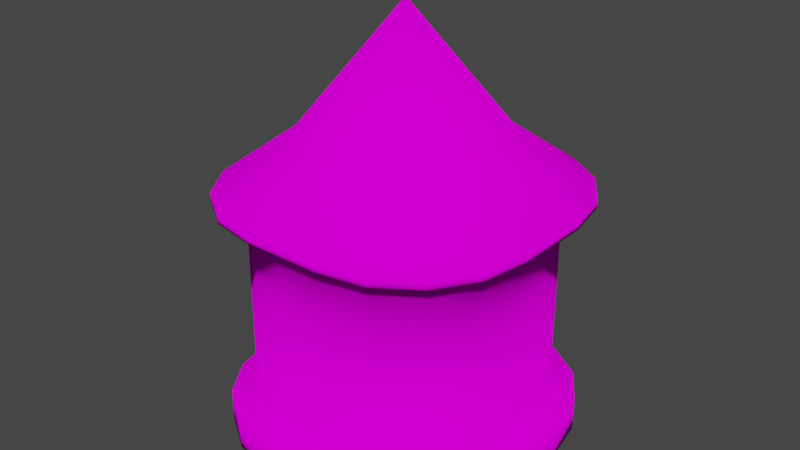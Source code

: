 # Source: house_02.blend  (saved by Blender 3.6.13; exported with 4.5.12 LTS)
import bpy
from mathutils import Matrix  # noqa: F401  (used for matrix-valued properties, if any)

bpy.ops.wm.read_factory_settings(use_empty=True)
scene = bpy.context.scene
scene.name = 'Scene'

# ---- collections
col_collection = bpy.data.collections.new('Collection'); scene.collection.children.link(col_collection)
col_collection_1 = bpy.data.collections.new('Collection')  # instanced only; not linked into the scene

# ---- images (referenced by path relative to the original .blend; pixels are not part of the script)
import os
ASSET_DIR = os.environ.get("B2B_ASSET_DIR", "")  # directory of the original .blend (textures are referenced by path, not embedded)
HERE = os.path.dirname(os.path.abspath(__file__))  # packed textures are extracted next to this script under _unpacked/

def load_image(name, relpath, width, height, colorspace="sRGB"):
    """Load a texture the original file referenced (path relative to the .blend, or extracted next to this script)."""
    p = next((c for c in (os.path.join(HERE, relpath), os.path.join(ASSET_DIR, relpath)) if relpath and os.path.exists(c)), "")
    if p:
        img = bpy.data.images.load(p, check_existing=True)
        img.name = name
    else:  # same state as the original file: an image datablock whose file is absent (Cycles renders it pink)
        img = bpy.data.images.new(name, width, height)
        img.source = "FILE"
        img.filepath = "//" + (relpath or name)
    img.colorspace_settings.name = colorspace
    return img
img_tower_base_tex_png = load_image('Tower_Base_Tex.png', 'Tower_Base_Tex.png', 1024, 1024, 'sRGB')
img_tower_roof_tex_png = load_image('Tower_Roof_Tex.png', 'Tower_Roof_Tex.png', 1024, 1024, 'sRGB')

# ---- materials (node trees are filled in below, after node groups)
mat_tower_base = bpy.data.materials.new('Tower_Base')
mat_tower_base.use_backface_culling = True
mat_tower_base.use_transparent_shadow = False
mat_tower_roof = bpy.data.materials.new('Tower_Roof')
mat_tower_roof.use_backface_culling = True
mat_tower_roof.use_transparent_shadow = False

# ---- material node trees
mat_tower_base.use_nodes = True; mat_tower_base.node_tree.nodes.clear()
_N = mat_tower_base.node_tree.nodes; _L = mat_tower_base.node_tree.links
n0 = _N.new('ShaderNodeOutputMaterial'); n0.name = 'Material Output'; n0.location = (300, 300)
n1 = _N.new('ShaderNodeBsdfDiffuse'); n1.name = 'Diffuse BSDF'; n1.location = (10, 300)
n1.inputs[1].default_value = 0.5
n2 = _N.new('ShaderNodeTexImage'); n2.name = 'Image Texture'; n2.location = (-280, 280)
n2.image = img_tower_base_tex_png
_L.new(n1.outputs[0], n0.inputs[0])
_L.new(n2.outputs[0], n1.inputs[0])
n0.is_active_output = True
mat_tower_roof.use_nodes = True; mat_tower_roof.node_tree.nodes.clear()
_N = mat_tower_roof.node_tree.nodes; _L = mat_tower_roof.node_tree.links
n0 = _N.new('ShaderNodeOutputMaterial'); n0.name = 'Material Output'; n0.location = (300, 300)
n1 = _N.new('ShaderNodeBsdfDiffuse'); n1.name = 'Diffuse BSDF'; n1.location = (10, 300)
n1.inputs[1].default_value = 0.5
n2 = _N.new('ShaderNodeTexImage'); n2.name = 'Image Texture'; n2.location = (-280, 280)
n2.image = img_tower_roof_tex_png
_L.new(n1.outputs[0], n0.inputs[0])
_L.new(n2.outputs[0], n1.inputs[0])
n0.is_active_output = True

# ---- world
world_world = bpy.data.worlds.new('World'); scene.world = world_world
world_world.use_nodes = True; world_world.node_tree.nodes.clear()
_N = world_world.node_tree.nodes; _L = world_world.node_tree.links
n0 = _N.new('ShaderNodeOutputWorld'); n0.name = 'World Output'; n0.location = (300, 300)
n1 = _N.new('ShaderNodeBackground'); n1.name = 'Background'; n1.location = (10, 300)
n1.inputs[0].default_value = (0.05088, 0.05088, 0.05088, 1.0)
_L.new(n1.outputs[0], n0.inputs[0])
n0.is_active_output = True
world_world.color = (0.05088, 0.05088, 0.05088)
world_world.use_sun_shadow = False
world_world.sun_shadow_jitter_overblur = 0.0

# ---- meshes
me_cylinder_001 = bpy.data.meshes.new('Cylinder.001')
me_cylinder_001.from_pydata([(1.111e-05, -1.49e-08, 0.007846), (-0.3177, -1.318, 0.007846), (-0.3177, -1.318, 2.465), (-0.7004, -1.242, 0.007846), (-0.7004, -1.242, 2.465), (-1.025, -1.025, 0.007846), (-1.025, -1.025, 2.465), (-1.242, -0.7004, 0.007846), (-1.242, -0.7004, 2.465), (-1.318, -0.3177, 0.007846), (-1.318, -0.3177, 2.465), (1.318, -0.3177, 0.007846), (1.318, -0.3177, 2.465), (1.242, -0.7004, 0.007846), (1.242, -0.7004, 2.465), (1.025, -1.025, 0.007846), (1.025, -1.025, 2.465), (0.7004, -1.242, 0.007846), (0.7004, -1.242, 2.465), (0.3177, -1.318, 0.007846), (0.3177, -1.318, 2.465), (-0.3177, 1.318, 0.007846), (-0.3177, 1.318, 2.465), (-1.318, 0.3177, 0.007846), (-1.318, 0.3177, 2.465), (-1.242, 0.7004, 0.007846), (-1.242, 0.7004, 2.465), (-1.025, 1.025, 0.007846), (-1.025, 1.025, 2.465), (-0.7004, 1.242, 0.007846), (-0.7004, 1.242, 2.465), (0.3177, 1.318, 0.007846), (0.3177, 1.318, 2.465), (0.7004, 1.242, 0.007846), (0.7004, 1.242, 2.465), (1.025, 1.025, 0.007846), (1.025, 1.025, 2.465), (1.242, 0.7004, 0.007846), (1.242, 0.7004, 2.465), (1.318, 0.3177, 0.007846), (1.318, 0.3177, 2.465), (-0.3177, -1.318, 0.3506), (-0.7004, -1.242, 0.3506), (-1.025, -1.025, 0.3506), (-1.242, -0.7004, 0.3506), (-1.318, -0.3177, 0.3506), (1.318, -0.3177, 0.3506), (1.242, -0.7004, 0.3506), (1.025, -1.025, 0.3506), (0.7004, -1.242, 0.3506), (0.3177, -1.318, 0.3506), (-0.3177, 1.318, 0.3506), (-1.318, 0.3177, 0.3506), (-1.242, 0.7004, 0.3506), (-1.025, 1.025, 0.3506), (-0.7004, 1.242, 0.3506), (0.3177, 1.318, 0.3506), (0.7004, 1.242, 0.3506), (1.025, 1.025, 0.3506), (1.242, 0.7004, 0.3506), (1.318, 0.3177, 0.3506), (-0.3744, -1.553, 0.007846), (0.3744, -1.553, 0.007846), (-0.3744, -1.553, 0.3506), (-0.8254, -1.463, 0.007846), (-0.8254, -1.463, 0.3506), (-1.208, -1.208, 0.007846), (-1.208, -1.208, 0.3506), (-1.463, -0.8254, 0.007846), (-1.463, -0.8254, 0.3506), (-1.553, -0.3744, 0.007846), (-1.553, -0.3744, 0.3506), (1.553, -0.3744, 0.007846), (1.553, 0.3744, 0.007846), (-1.553, 0.3744, 0.007846), (1.553, -0.3744, 0.3506), (1.463, -0.8254, 0.007846), (1.463, -0.8254, 0.3506), (1.208, -1.208, 0.007846), (1.208, -1.208, 0.3506), (0.8254, -1.463, 0.007846), (0.8254, -1.463, 0.3506), (0.3744, -1.553, 0.3506), (0.3744, 1.553, 0.007846), (-0.3744, 1.553, 0.007846), (-1.553, 0.3744, 0.3506), (-1.463, 0.8254, 0.007846), (-1.463, 0.8254, 0.3506), (-1.208, 1.208, 0.007846), (-1.208, 1.208, 0.3506), (-0.8254, 1.463, 0.007846), (-0.8254, 1.463, 0.3506), (0.8254, 1.463, 0.007846), (0.8254, 1.463, 0.3506), (1.208, 1.208, 0.007846), (1.208, 1.208, 0.3506), (1.463, 0.8254, 0.007846), (1.463, 0.8254, 0.3506), (1.553, 0.3744, 0.3506), (-0.3744, 1.553, 0.3506), (0.3744, 1.553, 0.3506), (-0.3744, -1.553, 0.1792), (0.3744, -1.553, 0.1792), (-0.3744, -1.751, 0.1792), (-0.3744, -1.751, 0.007846), (0.3744, -1.751, 0.1792), (0.3744, -1.751, 0.007846), (-0.3919, -0.9749, 2.983), (0.007264, -0.007487, 4.268), (1.604, -0.3925, 2.518), (1.604, 0.3775, 2.518), (-1.038, -0.006841, 2.983), (-0.9585, 0.3952, 2.983), (-0.3777, -1.604, 2.518), (-0.3852, -1.597, 2.43), (-0.8415, -1.512, 2.518), (0.7522, 0.7348, 2.983), (1.249, 1.234, 2.518), (-1.59, 0.3775, 2.518), (0.4125, -0.9749, 2.983), (0.856, -1.512, 2.518), (-0.7315, -0.748, 2.983), (-1.235, -1.249, 2.518), (-1.497, -0.8562, 2.518), (-1.59, -0.3925, 2.518), (-0.849, -1.505, 2.43), (0.3848, -1.597, 2.43), (-1.242, -1.242, 2.43), (-1.505, -0.8488, 2.43), (1.242, 1.242, 2.43), (-1.597, -0.3851, 2.43), (1.597, 0.3849, 2.43), (1.597, -0.3851, 2.43), (0.8485, -1.505, 2.43), (-1.597, 0.3849, 2.43), (1.504, -0.8488, 2.43), (1.242, -1.242, 2.43), (-0.3852, 1.597, 2.43), (-0.849, 1.505, 2.43), (0.3848, 1.597, 2.43), (1.504, 0.8487, 2.43), (-1.505, 0.8487, 2.43), (-1.242, 1.242, 2.43), (0.8485, 1.505, 2.43), (0.3923, -1.604, 2.518), (1.512, -0.8562, 2.518), (-0.9585, -0.4083, 2.983), (1.249, -1.249, 2.518), (0.009257, 1.041, 2.983), (-0.3777, 1.589, 2.518), (-0.8415, 1.497, 2.518), (-0.3919, 0.9618, 2.983), (1.059, -0.006841, 2.983), (0.3923, 1.589, 2.518), (1.512, 0.8413, 2.518), (0.9791, 0.3952, 2.983), (-1.497, 0.8413, 2.518), (0.009257, -1.055, 2.983), (-1.235, 1.234, 2.518), (-0.7315, 0.7348, 2.983), (0.7522, -0.748, 2.983), (0.856, 1.497, 2.518), (0.9791, -0.4083, 2.983), (0.4125, 0.9618, 2.983)], [], [(1, 0, 19), (7, 5, 66, 68), (0, 1, 3), (110, 154, 155, 152), (41, 2, 4, 42), (0, 3, 5), (149, 150, 151, 148), (42, 4, 6, 43), (0, 5, 7), (115, 113, 157, 107), (43, 6, 8, 44), (0, 7, 9), (124, 123, 146, 111), (44, 8, 10, 45), (145, 109, 152, 162), (11, 0, 39), (144, 120, 119, 157), (0, 9, 23), (11, 39, 73, 72), (156, 118, 111, 112), (45, 10, 24, 52), (0, 11, 13), (154, 117, 116, 155), (46, 12, 14, 47), (0, 13, 15), (153, 149, 148), (47, 14, 16, 48), (0, 15, 17), (123, 122, 121, 146), (48, 16, 18, 49), (0, 17, 19), (118, 124, 111), (49, 18, 20, 50), (0, 21, 31), (120, 147, 160, 119), (51, 22, 32, 56), (0, 23, 25), (109, 110, 152), (52, 24, 26, 53), (0, 25, 27), (122, 115, 107, 121), (53, 26, 28, 54), (0, 27, 29), (117, 161, 163, 116), (54, 28, 30, 55), (0, 29, 21), (150, 158, 159, 151), (55, 30, 22, 51), (0, 31, 33), (28, 26, 141, 142), (56, 32, 34, 57), (0, 33, 35), (16, 14, 135, 136), (57, 34, 36, 58), (0, 35, 37), (34, 32, 139, 143), (58, 36, 38, 59), (0, 37, 39), (12, 40, 131, 132), (59, 38, 40, 60), (48, 49, 81, 79), (15, 13, 76, 78), (1, 19, 62, 61), (49, 50, 82, 81), (21, 29, 90, 84), (25, 23, 74, 86), (51, 56, 100, 99), (52, 53, 87, 85), (19, 17, 80, 62), (35, 33, 92, 94), (53, 54, 89, 87), (5, 3, 64, 66), (50, 41, 63, 82), (54, 55, 91, 89), (12, 46, 60, 40), (13, 11, 72, 76), (29, 27, 88, 90), (41, 42, 65, 63), (55, 51, 99, 91), (2, 41, 50, 20), (75, 72, 73, 98), (96, 97, 98, 73), (94, 95, 97, 96), (92, 93, 95, 94), (83, 100, 93, 92), (90, 91, 99, 84), (88, 89, 91, 90), (86, 87, 89, 88), (74, 85, 87, 86), (84, 99, 100, 83), (80, 81, 82, 102, 62), (78, 79, 81, 80), (76, 77, 79, 78), (72, 75, 77, 76), (70, 71, 85, 74), (68, 69, 71, 70), (66, 67, 69, 68), (64, 65, 67, 66), (61, 101, 63, 65, 64), (47, 48, 79, 77), (37, 35, 94, 96), (46, 47, 77, 75), (33, 31, 83, 92), (45, 52, 85, 71), (27, 25, 86, 88), (23, 9, 70, 74), (59, 60, 98, 97), (60, 46, 75, 98), (3, 1, 61, 64), (58, 59, 97, 95), (17, 15, 78, 80), (44, 45, 71, 69), (57, 58, 95, 93), (31, 21, 84, 83), (9, 7, 68, 70), (43, 44, 69, 67), (39, 37, 96, 73), (56, 57, 93, 100), (42, 43, 67, 65), (102, 101, 103, 105), (63, 101, 102, 82), (103, 104, 106, 105), (61, 62, 106, 104), (62, 102, 105, 106), (101, 61, 104, 103), (6, 4, 125, 127), (36, 34, 143, 129), (30, 28, 142, 138), (18, 16, 136, 133), (24, 10, 130, 134), (8, 6, 127, 128), (32, 22, 137, 139), (38, 36, 129, 140), (26, 24, 134, 141), (20, 18, 133, 126), (14, 12, 132, 135), (4, 2, 114, 125), (2, 20, 126, 114), (10, 8, 128, 130), (22, 30, 138, 137), (40, 38, 140, 131), (138, 142, 158, 150), (128, 127, 122, 123), (132, 131, 110, 109), (135, 132, 109, 145), (125, 114, 113, 115), (129, 143, 161, 117), (142, 141, 156, 158), (127, 125, 115, 122), (126, 133, 120, 144), (143, 139, 153, 161), (130, 128, 123, 124), (141, 134, 118, 156), (114, 126, 144, 113), (133, 136, 147, 120), (131, 140, 154, 110), (137, 138, 150, 149), (136, 135, 145, 147), (140, 129, 117, 154), (139, 137, 149, 153), (134, 130, 124, 118), (113, 144, 157), (158, 156, 112, 159), (147, 145, 162, 160), (161, 153, 148, 163), (108, 107, 157), (108, 121, 107), (108, 146, 121), (108, 111, 146), (108, 162, 152), (108, 160, 162), (108, 119, 160), (108, 157, 119), (108, 112, 111), (108, 159, 112), (108, 151, 159), (108, 148, 151), (108, 163, 148), (108, 116, 163), (108, 155, 116), (108, 152, 155)])
me_cylinder_001.polygons.foreach_set('use_smooth', [True] * 181)
me_cylinder_001.polygons.foreach_set('material_index', [0, 0, 0, 1, 0, 0, 1, 0, 0, 1, 0, 0, 1, 0, 1, 0, 1, 0, 0, 1, 0, 0, 1, 0, 0, 1, 0, 0, 1, 0, 0, 1, 0, 0, 1, 0, 0, 1, 0, 0, 1, 0, 0, 1, 0, 0, 1, 0, 0, 1, 0, 0, 1, 0, 0, 1, 0, 0, 1, 0, 0, 0, 0, 0, 0, 0, 0, 0, 0, 0, 0, 0, 0, 0, 0, 0, 0, 0, 0, 0, 0, 0, 0, 0, 0, 0, 0, 0, 0, 0, 0, 0, 0, 0, 0, 0, 0, 0, 0, 0, 0, 0, 0, 0, 0, 0, 0, 0, 0, 0, 0, 0, 0, 0, 0, 0, 0, 0, 0, 0, 0, 0, 0, 0, 0, 1, 1, 1, 1, 1, 1, 1, 1, 1, 1, 1, 1, 1, 1, 1, 1, 1, 1, 1, 1, 1, 1, 1, 1, 1, 1, 1, 1, 1, 1, 1, 1, 1, 1, 1, 1, 1, 1, 1, 1, 1, 1, 1, 1, 1, 1, 1, 1, 1, 1, 1, 1, 1, 1, 1, 1])
_uv = me_cylinder_001.uv_layers.new(name='UVMap')
_uv.uv.foreach_set('vector', [0.1232, 0.3297, 0.2652, 0.2578, 0.155, 0.3756, 0.106, 0.2187, 0.1004, 0.2561, 0.0757, 0.256, 0.08224, 0.2145, 0.2652, 0.2578, 0.1232, 0.3297, 0.1054, 0.2936, 0.1172, 0.8795, 0.07358, 0.8515, 0.1544, 0.7915, 0.1968, 0.8231, 0.7519, 0.5888, 0.5113, 0.5888, 0.5113, 0.5444, 0.7519, 0.5444, 0.2652, 0.2578, 0.1054, 0.2936, 0.1004, 0.2561, 0.5957, 0.5115, 0.613, 0.5578, 0.5206, 0.5637, 0.4986, 0.5174, 0.7519, 0.5444, 0.5113, 0.5444, 0.5113, 0.5, 0.7519, 0.5, 0.2652, 0.2578, 0.1004, 0.2561, 0.106, 0.2187, 0.4977, 0.8849, 0.4554, 0.9088, 0.3884, 0.8438, 0.4322, 0.8227, 0.7519, 0.5, 0.5113, 0.5, 0.5113, 0.4556, 0.7519, 0.4556, 0.2652, 0.2578, 0.106, 0.2187, 0.1238, 0.1843, 0.5875, 0.7777, 0.5632, 0.8202, 0.5006, 0.7542, 0.5218, 0.71, 0.7519, 0.4556, 0.5113, 0.4556, 0.5113, 0.4112, 0.7519, 0.4112, 0.2391, 0.9345, 0.1932, 0.919, 0.1968, 0.8231, 0.2432, 0.844, 0.2985, 0.4187, 0.2652, 0.2578, 0.3654, 0.3969, 0.3761, 0.9358, 0.3292, 0.9428, 0.3406, 0.8544, 0.3884, 0.8438, 0.2652, 0.2578, 0.1238, 0.1843, 0.1633, 0.1351, 0.2985, 0.4187, 0.3654, 0.3969, 0.3794, 0.421, 0.3006, 0.4445, 0.6225, 0.6497, 0.6151, 0.6975, 0.5218, 0.71, 0.5322, 0.6619, 0.7519, 0.4112, 0.5113, 0.4112, 0.5113, 0.3389, 0.7519, 0.3389, 0.2652, 0.2578, 0.2985, 0.4187, 0.2586, 0.425, 0.07358, 0.8515, 0.02497, 0.8187, 0.1189, 0.7487, 0.1544, 0.7915, 0.7519, 0.8388, 0.5113, 0.8388, 0.5113, 0.7944, 0.7519, 0.7944, 0.2652, 0.2578, 0.2586, 0.425, 0.2202, 0.4191, 0.5537, 0.4357, 0.5957, 0.5115, 0.4986, 0.5174, 0.7519, 0.7944, 0.5113, 0.7944, 0.5113, 0.7499, 0.7519, 0.7499, 0.2652, 0.2578, 0.2202, 0.4191, 0.185, 0.4035, 0.5632, 0.8202, 0.5334, 0.8556, 0.4698, 0.7919, 0.5006, 0.7542, 0.7519, 0.7499, 0.5113, 0.7499, 0.5113, 0.7055, 0.7519, 0.7055, 0.2652, 0.2578, 0.185, 0.4035, 0.155, 0.3756, 0.6151, 0.6975, 0.5875, 0.7777, 0.5218, 0.71, 0.7519, 0.7055, 0.5113, 0.7055, 0.5113, 0.6611, 0.7519, 0.6611, 0.2652, 0.2578, 0.3046, 0.1002, 0.3687, 0.1236, 0.3292, 0.9428, 0.284, 0.9423, 0.2917, 0.8538, 0.3406, 0.8544, 0.7519, 0.1612, 0.5113, 0.1612, 0.5113, 0.08892, 0.7519, 0.08892, 0.2652, 0.2578, 0.1633, 0.1351, 0.1927, 0.1105, 0.1932, 0.919, 0.1172, 0.8795, 0.1968, 0.8231, 0.7519, 0.3389, 0.5113, 0.3389, 0.5113, 0.2945, 0.7519, 0.2945, 0.2652, 0.2578, 0.1927, 0.1105, 0.2277, 0.09655, 0.5334, 0.8556, 0.4977, 0.8849, 0.4322, 0.8227, 0.4698, 0.7919, 0.7519, 0.2945, 0.5113, 0.2945, 0.5113, 0.2501, 0.7519, 0.2501, 0.2652, 0.2578, 0.2277, 0.09655, 0.2656, 0.09236, 0.4894, 0.3452, 0.5242, 0.3926, 0.4658, 0.4753, 0.4223, 0.4408, 0.7519, 0.2501, 0.5113, 0.2501, 0.5113, 0.2056, 0.7519, 0.2056, 0.2652, 0.2578, 0.2656, 0.09236, 0.3046, 0.1002, 0.613, 0.5578, 0.6219, 0.6035, 0.5311, 0.6126, 0.5206, 0.5637, 0.7519, 0.2056, 0.5113, 0.2056, 0.5113, 0.1612, 0.7519, 0.1612, 0.2652, 0.2578, 0.3687, 0.1236, 0.4086, 0.1463, 0.6734, 0.5982, 0.6691, 0.6572, 0.6318, 0.6496, 0.631, 0.6025, 0.7519, 0.08892, 0.5113, 0.08892, 0.5113, 0.04451, 0.7519, 0.04451, 0.2652, 0.2578, 0.4086, 0.1463, 0.4462, 0.1837, 0.2794, 0.9931, 0.2228, 0.9786, 0.2365, 0.9434, 0.2831, 0.9514, 0.7519, 0.04451, 0.5113, 0.04451, 0.5113, 0.0001006, 0.7519, 0.0001006, 0.2652, 0.2578, 0.4462, 0.3382, 0.4073, 0.375, 0.5673, 0.3718, 0.5952, 0.4169, 0.5631, 0.431, 0.5333, 0.3877, 0.7519, 0.9999, 0.5113, 0.9999, 0.5113, 0.9555, 0.7519, 0.9555, 0.2652, 0.2578, 0.4073, 0.375, 0.3654, 0.3969, 0.1708, 0.9596, 0.09813, 0.9203, 0.1112, 0.8879, 0.1887, 0.928, 0.7519, 0.9555, 0.5113, 0.9555, 0.5113, 0.9111, 0.7519, 0.9111, 0.19, 0.5131, 0.1337, 0.4828, 0.1554, 0.455, 0.2017, 0.4756, 0.2202, 0.4191, 0.2586, 0.425, 0.2551, 0.4494, 0.2131, 0.443, 0.1232, 0.3297, 0.155, 0.3756, 0.1391, 0.3912, 0.1026, 0.339, 0.1337, 0.4828, 0.08629, 0.444, 0.109, 0.4252, 0.1554, 0.455, 0.3046, 0.1002, 0.2656, 0.09236, 0.2631, 0.06827, 0.3075, 0.07484, 0.1927, 0.1105, 0.1633, 0.1351, 0.1486, 0.1155, 0.1834, 0.08851, 0.3253, 0.008403, 0.4078, 0.03381, 0.3996, 0.06445, 0.3153, 0.03699, 0.09824, 0.06414, 0.148, 0.02825, 0.1678, 0.05695, 0.1232, 0.08583, 0.155, 0.3756, 0.185, 0.4035, 0.1748, 0.4251, 0.1391, 0.3912, 0.4462, 0.1837, 0.4086, 0.1463, 0.4283, 0.1237, 0.4767, 0.1592, 0.148, 0.02825, 0.2058, 0.002093, 0.2149, 0.03959, 0.1678, 0.05695, 0.1004, 0.2561, 0.1054, 0.2936, 0.08216, 0.2972, 0.0757, 0.256, 0.08629, 0.444, 0.0352, 0.3801, 0.06256, 0.363, 0.109, 0.4252, 0.2058, 0.002093, 0.2683, 0.0001006, 0.2643, 0.03348, 0.2149, 0.03959, 0.5113, 0.8388, 0.7519, 0.8388, 0.7519, 0.9111, 0.5113, 0.9111, 0.2586, 0.425, 0.2985, 0.4187, 0.3006, 0.4445, 0.2551, 0.4494, 0.2656, 0.09236, 0.2277, 0.09655, 0.2217, 0.07275, 0.2631, 0.06827, 0.0352, 0.3801, 0.0112, 0.3192, 0.04597, 0.3064, 0.06256, 0.363, 0.2683, 0.0001006, 0.3253, 0.008403, 0.3153, 0.03699, 0.2643, 0.03348, 0.5113, 0.5888, 0.7519, 0.5888, 0.7519, 0.6611, 0.5113, 0.6611, 0.3058, 0.4844, 0.3006, 0.4445, 0.3794, 0.421, 0.394, 0.4599, 0.4272, 0.3986, 0.4445, 0.4359, 0.394, 0.4599, 0.3794, 0.421, 0.4763, 0.3636, 0.5033, 0.409, 0.4445, 0.4359, 0.4272, 0.3986, 0.4283, 0.1237, 0.4484, 0.08966, 0.5023, 0.116, 0.4767, 0.1592, 0.3829, 0.1011, 0.3996, 0.06445, 0.4484, 0.08966, 0.4283, 0.1237, 0.2631, 0.06827, 0.2643, 0.03348, 0.3153, 0.03699, 0.3075, 0.07484, 0.2217, 0.07275, 0.2149, 0.03959, 0.2643, 0.03348, 0.2631, 0.06827, 0.1834, 0.08851, 0.1678, 0.05695, 0.2149, 0.03959, 0.2217, 0.07275, 0.1486, 0.1155, 0.1232, 0.08583, 0.1678, 0.05695, 0.1834, 0.08851, 0.3075, 0.07484, 0.3153, 0.03699, 0.3996, 0.06445, 0.3829, 0.1011, 0.1748, 0.4251, 0.1554, 0.455, 0.109, 0.4252, 0.1196, 0.4103, 0.1391, 0.3912, 0.2131, 0.443, 0.2017, 0.4756, 0.1554, 0.455, 0.1748, 0.4251, 0.2551, 0.4494, 0.2518, 0.4852, 0.2017, 0.4756, 0.2131, 0.443, 0.3006, 0.4445, 0.3058, 0.4844, 0.2518, 0.4852, 0.2551, 0.4494, 0.1012, 0.1742, 0.06748, 0.1547, 0.1232, 0.08583, 0.1486, 0.1155, 0.08224, 0.2145, 0.04846, 0.2034, 0.06748, 0.1547, 0.1012, 0.1742, 0.0757, 0.256, 0.04073, 0.2541, 0.04846, 0.2034, 0.08224, 0.2145, 0.08216, 0.2972, 0.04597, 0.3064, 0.04073, 0.2541, 0.0757, 0.256, 0.1026, 0.339, 0.08096, 0.356, 0.06256, 0.363, 0.04597, 0.3064, 0.08216, 0.2972, 0.2537, 0.5202, 0.19, 0.5131, 0.2017, 0.4756, 0.2518, 0.4852, 0.4073, 0.375, 0.4462, 0.3382, 0.4763, 0.3636, 0.4272, 0.3986, 0.3146, 0.5164, 0.2537, 0.5202, 0.2518, 0.4852, 0.3058, 0.4844, 0.4086, 0.1463, 0.3687, 0.1236, 0.3829, 0.1011, 0.4283, 0.1237, 0.04305, 0.1353, 0.09824, 0.06414, 0.1232, 0.08583, 0.06748, 0.1547, 0.2277, 0.09655, 0.1927, 0.1105, 0.1834, 0.08851, 0.2217, 0.07275, 0.1633, 0.1351, 0.1238, 0.1843, 0.1012, 0.1742, 0.1486, 0.1155, 0.4539, 0.4696, 0.4006, 0.4907, 0.394, 0.4599, 0.4445, 0.4359, 0.4006, 0.4907, 0.3146, 0.5164, 0.3058, 0.4844, 0.394, 0.4599, 0.1054, 0.2936, 0.1232, 0.3297, 0.1026, 0.339, 0.08216, 0.2972, 0.5111, 0.4496, 0.4539, 0.4696, 0.4445, 0.4359, 0.5033, 0.409, 0.185, 0.4035, 0.2202, 0.4191, 0.2131, 0.443, 0.1748, 0.4251, 0.01633, 0.1893, 0.04305, 0.1353, 0.06748, 0.1547, 0.04846, 0.2034, 0.4586, 0.05775, 0.5111, 0.07853, 0.5023, 0.116, 0.4484, 0.08966, 0.3687, 0.1236, 0.3046, 0.1002, 0.3075, 0.07484, 0.3829, 0.1011, 0.1238, 0.1843, 0.106, 0.2187, 0.08224, 0.2145, 0.1012, 0.1742, 0.0001006, 0.2529, 0.01633, 0.1893, 0.04846, 0.2034, 0.04073, 0.2541, 0.3654, 0.3969, 0.4073, 0.375, 0.4272, 0.3986, 0.3794, 0.421, 0.4078, 0.03381, 0.4586, 0.05775, 0.4484, 0.08966, 0.3996, 0.06445, 0.0112, 0.3192, 0.0001006, 0.2529, 0.04073, 0.2541, 0.04597, 0.3064, 0.1196, 0.4103, 0.08096, 0.356, 0.1016, 0.3649, 0.1133, 0.3865, 0.06256, 0.363, 0.08096, 0.356, 0.1196, 0.4103, 0.109, 0.4252, 0.1016, 0.3649, 0.1078, 0.3619, 0.1193, 0.3834, 0.1133, 0.3865, 0.1026, 0.339, 0.1391, 0.3912, 0.1193, 0.3834, 0.1078, 0.3619, 0.1391, 0.3912, 0.1196, 0.4103, 0.1133, 0.3865, 0.1193, 0.3834, 0.08096, 0.356, 0.1026, 0.339, 0.1078, 0.3619, 0.1016, 0.3649, 0.5709, 0.8918, 0.5219, 0.9261, 0.504, 0.8919, 0.5406, 0.8613, 0.5414, 0.3238, 0.5673, 0.3718, 0.5333, 0.3877, 0.4999, 0.3394, 0.6576, 0.5412, 0.6734, 0.5982, 0.631, 0.6025, 0.6222, 0.556, 0.3376, 0.9887, 0.2794, 0.9931, 0.2831, 0.9514, 0.3302, 0.9519, 0.6579, 0.7118, 0.6325, 0.7926, 0.5971, 0.7812, 0.625, 0.6991, 0.6056, 0.8429, 0.5709, 0.8918, 0.5406, 0.8613, 0.5713, 0.8248, 0.5952, 0.4169, 0.6368, 0.4891, 0.6054, 0.5081, 0.5631, 0.431, 0.05231, 0.894, 0.003412, 0.8699, 0.01727, 0.828, 0.06699, 0.8594, 0.6691, 0.6572, 0.6579, 0.7118, 0.625, 0.6991, 0.6318, 0.6496, 0.3916, 0.9779, 0.3376, 0.9887, 0.3302, 0.9519, 0.379, 0.9453, 0.2228, 0.9786, 0.1708, 0.9596, 0.1887, 0.928, 0.2365, 0.9434, 0.5219, 0.9261, 0.4718, 0.9527, 0.4605, 0.9176, 0.504, 0.8919, 0.4718, 0.9527, 0.3916, 0.9779, 0.379, 0.9453, 0.4605, 0.9176, 0.6325, 0.7926, 0.6056, 0.8429, 0.5713, 0.8248, 0.5971, 0.7812, 0.6368, 0.4891, 0.6576, 0.5412, 0.6222, 0.556, 0.6054, 0.5081, 0.09813, 0.9203, 0.05231, 0.894, 0.06699, 0.8594, 0.1112, 0.8879, 0.6222, 0.556, 0.631, 0.6025, 0.6219, 0.6035, 0.613, 0.5578, 0.5713, 0.8248, 0.5406, 0.8613, 0.5334, 0.8556, 0.5632, 0.8202, 0.1887, 0.928, 0.1112, 0.8879, 0.1172, 0.8795, 0.1932, 0.919, 0.2365, 0.9434, 0.1887, 0.928, 0.1932, 0.919, 0.2391, 0.9345, 0.504, 0.8919, 0.4605, 0.9176, 0.4554, 0.9088, 0.4977, 0.8849, 0.4999, 0.3394, 0.5333, 0.3877, 0.5242, 0.3926, 0.4894, 0.3452, 0.631, 0.6025, 0.6318, 0.6496, 0.6225, 0.6497, 0.6219, 0.6035, 0.5406, 0.8613, 0.504, 0.8919, 0.4977, 0.8849, 0.5334, 0.8556, 0.379, 0.9453, 0.3302, 0.9519, 0.3292, 0.9428, 0.3761, 0.9358, 0.5333, 0.3877, 0.5631, 0.431, 0.5537, 0.4357, 0.5242, 0.3926, 0.5971, 0.7812, 0.5713, 0.8248, 0.5632, 0.8202, 0.5875, 0.7777, 0.6318, 0.6496, 0.625, 0.6991, 0.6151, 0.6975, 0.6225, 0.6497, 0.4605, 0.9176, 0.379, 0.9453, 0.3761, 0.9358, 0.4554, 0.9088, 0.3302, 0.9519, 0.2831, 0.9514, 0.284, 0.9423, 0.3292, 0.9428, 0.1112, 0.8879, 0.06699, 0.8594, 0.07358, 0.8515, 0.1172, 0.8795, 0.6054, 0.5081, 0.6222, 0.556, 0.613, 0.5578, 0.5957, 0.5115, 0.2831, 0.9514, 0.2365, 0.9434, 0.2391, 0.9345, 0.284, 0.9423, 0.06699, 0.8594, 0.01727, 0.828, 0.02497, 0.8187, 0.07358, 0.8515, 0.5631, 0.431, 0.6054, 0.5081, 0.5957, 0.5115, 0.5537, 0.4357, 0.625, 0.6991, 0.5971, 0.7812, 0.5875, 0.7777, 0.6151, 0.6975, 0.4554, 0.9088, 0.3761, 0.9358, 0.3884, 0.8438, 0.6219, 0.6035, 0.6225, 0.6497, 0.5322, 0.6619, 0.5311, 0.6126, 0.284, 0.9423, 0.2391, 0.9345, 0.2432, 0.844, 0.2917, 0.8538, 0.5242, 0.3926, 0.5537, 0.4357, 0.4986, 0.5174, 0.4658, 0.4753, 0.3203, 0.6435, 0.4322, 0.8227, 0.3884, 0.8438, 0.3203, 0.6435, 0.4698, 0.7919, 0.4322, 0.8227, 0.3203, 0.6435, 0.5006, 0.7542, 0.4698, 0.7919, 0.3203, 0.6435, 0.5218, 0.71, 0.5006, 0.7542, 0.3203, 0.6435, 0.2432, 0.844, 0.1968, 0.8231, 0.3203, 0.6435, 0.2917, 0.8538, 0.2432, 0.844, 0.3203, 0.6435, 0.3406, 0.8544, 0.2917, 0.8538, 0.3203, 0.6435, 0.3884, 0.8438, 0.3406, 0.8544, 0.3203, 0.6435, 0.5322, 0.6619, 0.5218, 0.71, 0.3203, 0.6435, 0.5311, 0.6126, 0.5322, 0.6619, 0.3203, 0.6435, 0.5206, 0.5637, 0.5311, 0.6126, 0.3203, 0.6435, 0.4986, 0.5174, 0.5206, 0.5637, 0.3203, 0.6435, 0.4658, 0.4753, 0.4986, 0.5174, 0.3203, 0.6435, 0.4223, 0.4408, 0.4658, 0.4753, 0.3203, 0.6435, 0.1544, 0.7915, 0.1189, 0.7487, 0.3203, 0.6435, 0.1968, 0.8231, 0.1544, 0.7915])
me_cylinder_001.materials.append(mat_tower_base)
me_cylinder_001.materials.append(mat_tower_roof)
me_cylinder_001.update()

# ---- objects
ob_islandinsertref = bpy.data.objects.new('IslandInsertRef', None)
ob_tower = bpy.data.objects.new('Tower', me_cylinder_001)

# ---- transforms, parenting, visibility, modifiers, constraints
ob_islandinsertref.location = (0.0, 0.0, 0.0)
ob_islandinsertref.hide_render = True
ob_islandinsertref.instance_type = 'COLLECTION'
ob_tower.location = (0.0, 0.0, 0.0)
ob_islandinsertref.instance_collection = col_collection

# ---- collection membership
col_collection.objects.link(ob_islandinsertref)
col_collection.objects.link(ob_tower)

# ---- scene / render settings (as saved in the file)
scene.frame_start = 1; scene.frame_end = 250; scene.frame_set(1)
scene.render.engine = 'BLENDER_EEVEE_NEXT'
scene.cycles.sampling_pattern = 'TABULATED_SOBOL'
scene.cycles.use_light_tree = False
scene.view_settings.view_transform = 'Filmic'
bpy.context.view_layer.update()

# ---- added for rendering (the .blend has no active camera and no usable light): camera, sun
cam_auto = bpy.data.cameras.new('AutoCamera')
cam_auto.lens = 50.0
cam_auto.sensor_width = 36.0
cam_auto.clip_end = 1000.0
ob_auto_camera = bpy.data.objects.new('AutoCamera', cam_auto)
scene.collection.objects.link(ob_auto_camera)
ob_auto_camera.location = (5.82651, -7.06485, 6.79652)
ob_auto_camera.rotation_euler = (1.09748, -7.21219e-08, 0.694738)
scene.camera = ob_auto_camera
light_auto_sun = bpy.data.lights.new('AutoSun', 'SUN')
light_auto_sun.energy = 3.0
light_auto_sun.angle = 0.0523599
ob_auto_sun = bpy.data.objects.new('AutoSun', light_auto_sun)
scene.collection.objects.link(ob_auto_sun)
ob_auto_sun.rotation_euler = (0.872665, 0.174533, 0.523599)
bpy.context.view_layer.update()
